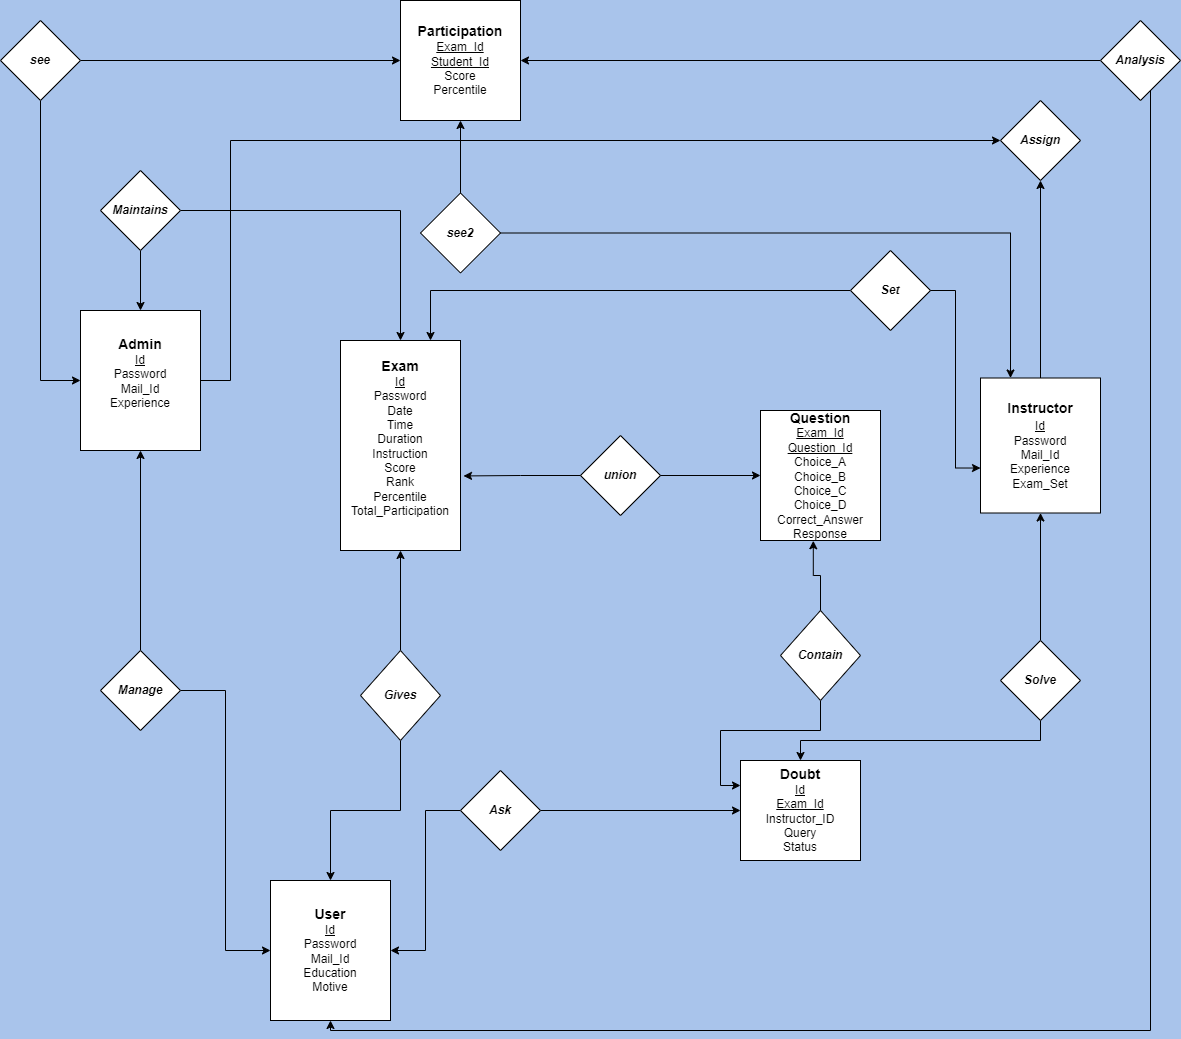

The diagram above was exported from draw.io. Its source (the exported page's mxGraphModel, read from the mxfile embedded in the PNG):
<mxGraphModel dx="4200" dy="2088" grid="1" gridSize="10" guides="1" tooltips="1" connect="1" arrows="1" fold="1" page="1" pageScale="1" pageWidth="1100" pageHeight="1700" background="#A9C4EB" math="0" shadow="0">
  <root>
    <mxCell id="0" />
    <mxCell id="1" parent="0" />
    <mxCell id="BUJFJkyIT8lJ4scQPt0C-4" value="&lt;b&gt;&lt;font style=&quot;font-size: 14px;&quot;&gt;User&lt;/font&gt;&lt;/b&gt;&lt;div&gt;&lt;u&gt;Id&lt;/u&gt;&lt;/div&gt;&lt;div&gt;Password&lt;/div&gt;&lt;div&gt;Mail_Id&lt;/div&gt;&lt;div&gt;Education&lt;/div&gt;&lt;div&gt;Motive&lt;/div&gt;" style="rounded=0;whiteSpace=wrap;html=1;" vertex="1" parent="1">
      <mxGeometry x="330" y="890" width="120" height="140" as="geometry" />
    </mxCell>
    <mxCell id="BUJFJkyIT8lJ4scQPt0C-5" style="edgeStyle=orthogonalEdgeStyle;rounded=0;orthogonalLoop=1;jettySize=auto;html=1;exitX=0.5;exitY=1;exitDx=0;exitDy=0;" edge="1" parent="1" source="BUJFJkyIT8lJ4scQPt0C-4" target="BUJFJkyIT8lJ4scQPt0C-4">
      <mxGeometry relative="1" as="geometry" />
    </mxCell>
    <mxCell id="BUJFJkyIT8lJ4scQPt0C-12" value="&lt;b&gt;&lt;font style=&quot;font-size: 14px;&quot;&gt;Exam&lt;/font&gt;&lt;/b&gt;&lt;div&gt;&lt;u&gt;Id&lt;/u&gt;&lt;/div&gt;&lt;div&gt;Password&lt;/div&gt;&lt;div&gt;Date&lt;/div&gt;&lt;div&gt;Time&lt;/div&gt;&lt;div&gt;Duration&lt;/div&gt;&lt;div&gt;Instruction&lt;/div&gt;&lt;div&gt;Score&lt;/div&gt;&lt;div&gt;Rank&lt;/div&gt;&lt;div&gt;Percentile&lt;/div&gt;&lt;div&gt;Total_Participation&lt;/div&gt;&lt;div&gt;&lt;br&gt;&lt;/div&gt;" style="rounded=0;whiteSpace=wrap;html=1;" vertex="1" parent="1">
      <mxGeometry x="400" y="350" width="120" height="210" as="geometry" />
    </mxCell>
    <mxCell id="BUJFJkyIT8lJ4scQPt0C-14" value="" style="edgeStyle=orthogonalEdgeStyle;rounded=0;orthogonalLoop=1;jettySize=auto;html=1;" edge="1" parent="1" source="BUJFJkyIT8lJ4scQPt0C-13" target="BUJFJkyIT8lJ4scQPt0C-12">
      <mxGeometry relative="1" as="geometry" />
    </mxCell>
    <mxCell id="BUJFJkyIT8lJ4scQPt0C-15" value="" style="edgeStyle=orthogonalEdgeStyle;rounded=0;orthogonalLoop=1;jettySize=auto;html=1;" edge="1" parent="1" source="BUJFJkyIT8lJ4scQPt0C-13" target="BUJFJkyIT8lJ4scQPt0C-4">
      <mxGeometry relative="1" as="geometry" />
    </mxCell>
    <mxCell id="BUJFJkyIT8lJ4scQPt0C-13" value="&lt;b&gt;&lt;i style=&quot;&quot;&gt;Gives&lt;/i&gt;&lt;/b&gt;" style="rhombus;whiteSpace=wrap;html=1;" vertex="1" parent="1">
      <mxGeometry x="420" y="660" width="80" height="90" as="geometry" />
    </mxCell>
    <mxCell id="BUJFJkyIT8lJ4scQPt0C-79" style="edgeStyle=orthogonalEdgeStyle;rounded=0;orthogonalLoop=1;jettySize=auto;html=1;entryX=0.75;entryY=0;entryDx=0;entryDy=0;" edge="1" parent="1" source="BUJFJkyIT8lJ4scQPt0C-16" target="BUJFJkyIT8lJ4scQPt0C-12">
      <mxGeometry relative="1" as="geometry" />
    </mxCell>
    <mxCell id="BUJFJkyIT8lJ4scQPt0C-16" value="&lt;b&gt;&lt;i&gt;Set&lt;/i&gt;&lt;/b&gt;" style="rhombus;whiteSpace=wrap;html=1;" vertex="1" parent="1">
      <mxGeometry x="910" y="260" width="80" height="80" as="geometry" />
    </mxCell>
    <mxCell id="BUJFJkyIT8lJ4scQPt0C-45" style="edgeStyle=orthogonalEdgeStyle;rounded=0;orthogonalLoop=1;jettySize=auto;html=1;" edge="1" parent="1" source="BUJFJkyIT8lJ4scQPt0C-18" target="BUJFJkyIT8lJ4scQPt0C-41">
      <mxGeometry relative="1" as="geometry">
        <mxPoint x="750" y="109.99999999999989" as="targetPoint" />
      </mxGeometry>
    </mxCell>
    <mxCell id="BUJFJkyIT8lJ4scQPt0C-18" value="&lt;b style=&quot;font-size: 14px;&quot;&gt;&lt;font style=&quot;font-size: 14px;&quot;&gt;Instructor&lt;/font&gt;&lt;/b&gt;&lt;div style=&quot;font-size: 14px;&quot;&gt;&lt;u style=&quot;font-size: 12px;&quot;&gt;Id&lt;/u&gt;&lt;/div&gt;&lt;div&gt;Password&lt;/div&gt;&lt;div&gt;Mail_Id&lt;/div&gt;&lt;div&gt;Experience&lt;/div&gt;&lt;div&gt;Exam_Set&lt;/div&gt;" style="rounded=0;whiteSpace=wrap;html=1;" vertex="1" parent="1">
      <mxGeometry x="1040" y="387.5" width="120" height="135" as="geometry" />
    </mxCell>
    <mxCell id="BUJFJkyIT8lJ4scQPt0C-21" value="&lt;div&gt;&lt;b&gt;&lt;font style=&quot;font-size: 14px;&quot;&gt;Doubt&lt;/font&gt;&lt;/b&gt;&lt;/div&gt;&lt;div&gt;&lt;u&gt;Id&lt;/u&gt;&lt;/div&gt;&lt;div&gt;&lt;u&gt;Exam_Id&lt;/u&gt;&lt;/div&gt;&lt;div&gt;Instructor_ID&lt;/div&gt;&lt;div&gt;Query&lt;/div&gt;&lt;div&gt;Status&lt;/div&gt;" style="rounded=0;whiteSpace=wrap;html=1;" vertex="1" parent="1">
      <mxGeometry x="800" y="770" width="120" height="100" as="geometry" />
    </mxCell>
    <mxCell id="BUJFJkyIT8lJ4scQPt0C-24" style="edgeStyle=orthogonalEdgeStyle;rounded=0;orthogonalLoop=1;jettySize=auto;html=1;entryX=0.5;entryY=1;entryDx=0;entryDy=0;" edge="1" parent="1" source="BUJFJkyIT8lJ4scQPt0C-23" target="BUJFJkyIT8lJ4scQPt0C-18">
      <mxGeometry relative="1" as="geometry" />
    </mxCell>
    <mxCell id="BUJFJkyIT8lJ4scQPt0C-25" style="edgeStyle=orthogonalEdgeStyle;rounded=0;orthogonalLoop=1;jettySize=auto;html=1;exitX=0.5;exitY=1;exitDx=0;exitDy=0;entryX=0.5;entryY=0;entryDx=0;entryDy=0;" edge="1" parent="1" source="BUJFJkyIT8lJ4scQPt0C-23" target="BUJFJkyIT8lJ4scQPt0C-21">
      <mxGeometry relative="1" as="geometry" />
    </mxCell>
    <mxCell id="BUJFJkyIT8lJ4scQPt0C-23" value="&lt;b&gt;&lt;i style=&quot;&quot;&gt;Solve&lt;/i&gt;&lt;/b&gt;" style="rhombus;whiteSpace=wrap;html=1;" vertex="1" parent="1">
      <mxGeometry x="1060" y="650" width="80" height="80" as="geometry" />
    </mxCell>
    <mxCell id="BUJFJkyIT8lJ4scQPt0C-28" style="edgeStyle=orthogonalEdgeStyle;rounded=0;orthogonalLoop=1;jettySize=auto;html=1;entryX=1;entryY=0.5;entryDx=0;entryDy=0;" edge="1" parent="1" source="BUJFJkyIT8lJ4scQPt0C-26" target="BUJFJkyIT8lJ4scQPt0C-4">
      <mxGeometry relative="1" as="geometry" />
    </mxCell>
    <mxCell id="BUJFJkyIT8lJ4scQPt0C-30" style="edgeStyle=orthogonalEdgeStyle;rounded=0;orthogonalLoop=1;jettySize=auto;html=1;entryX=0;entryY=0.5;entryDx=0;entryDy=0;" edge="1" parent="1" source="BUJFJkyIT8lJ4scQPt0C-26" target="BUJFJkyIT8lJ4scQPt0C-21">
      <mxGeometry relative="1" as="geometry" />
    </mxCell>
    <mxCell id="BUJFJkyIT8lJ4scQPt0C-26" value="&lt;b&gt;&lt;i style=&quot;&quot;&gt;Ask&lt;/i&gt;&lt;/b&gt;" style="rhombus;whiteSpace=wrap;html=1;" vertex="1" parent="1">
      <mxGeometry x="520" y="780" width="80" height="80" as="geometry" />
    </mxCell>
    <mxCell id="BUJFJkyIT8lJ4scQPt0C-34" style="edgeStyle=orthogonalEdgeStyle;rounded=0;orthogonalLoop=1;jettySize=auto;html=1;entryX=0;entryY=0.25;entryDx=0;entryDy=0;" edge="1" parent="1" source="BUJFJkyIT8lJ4scQPt0C-31" target="BUJFJkyIT8lJ4scQPt0C-21">
      <mxGeometry relative="1" as="geometry" />
    </mxCell>
    <mxCell id="BUJFJkyIT8lJ4scQPt0C-31" value="&lt;b&gt;&lt;i&gt;Contain&lt;/i&gt;&lt;/b&gt;" style="rhombus;whiteSpace=wrap;html=1;verticalAlign=middle;fontStyle=0" vertex="1" parent="1">
      <mxGeometry x="840" y="620" width="80" height="90" as="geometry" />
    </mxCell>
    <mxCell id="BUJFJkyIT8lJ4scQPt0C-42" style="edgeStyle=orthogonalEdgeStyle;rounded=0;orthogonalLoop=1;jettySize=auto;html=1;entryX=0;entryY=0.5;entryDx=0;entryDy=0;" edge="1" parent="1" source="BUJFJkyIT8lJ4scQPt0C-35" target="BUJFJkyIT8lJ4scQPt0C-41">
      <mxGeometry relative="1" as="geometry">
        <Array as="points">
          <mxPoint x="290" y="390" />
          <mxPoint x="290" y="150" />
        </Array>
      </mxGeometry>
    </mxCell>
    <mxCell id="BUJFJkyIT8lJ4scQPt0C-35" value="&lt;b&gt;&lt;font style=&quot;font-size: 14px;&quot;&gt;Admin&lt;/font&gt;&lt;/b&gt;&lt;div&gt;&lt;u&gt;Id&lt;/u&gt;&lt;/div&gt;&lt;div&gt;Password&lt;/div&gt;&lt;div&gt;Mail_Id&lt;/div&gt;&lt;div&gt;Experience&lt;/div&gt;&lt;div&gt;&lt;br&gt;&lt;/div&gt;" style="rounded=0;whiteSpace=wrap;html=1;" vertex="1" parent="1">
      <mxGeometry x="140" y="320" width="120" height="140" as="geometry" />
    </mxCell>
    <mxCell id="BUJFJkyIT8lJ4scQPt0C-37" style="edgeStyle=orthogonalEdgeStyle;rounded=0;orthogonalLoop=1;jettySize=auto;html=1;entryX=0;entryY=0.5;entryDx=0;entryDy=0;" edge="1" parent="1" source="BUJFJkyIT8lJ4scQPt0C-36" target="BUJFJkyIT8lJ4scQPt0C-4">
      <mxGeometry relative="1" as="geometry" />
    </mxCell>
    <mxCell id="BUJFJkyIT8lJ4scQPt0C-40" style="edgeStyle=orthogonalEdgeStyle;rounded=0;orthogonalLoop=1;jettySize=auto;html=1;entryX=0.5;entryY=1;entryDx=0;entryDy=0;" edge="1" parent="1" source="BUJFJkyIT8lJ4scQPt0C-36" target="BUJFJkyIT8lJ4scQPt0C-35">
      <mxGeometry relative="1" as="geometry" />
    </mxCell>
    <mxCell id="BUJFJkyIT8lJ4scQPt0C-36" value="&lt;b&gt;&lt;i&gt;Manage&lt;/i&gt;&lt;/b&gt;" style="rhombus;whiteSpace=wrap;html=1;" vertex="1" parent="1">
      <mxGeometry x="160" y="660" width="80" height="80" as="geometry" />
    </mxCell>
    <mxCell id="BUJFJkyIT8lJ4scQPt0C-41" value="&lt;b&gt;&lt;i&gt;Assign&lt;/i&gt;&lt;/b&gt;" style="rhombus;whiteSpace=wrap;html=1;" vertex="1" parent="1">
      <mxGeometry x="1060" y="110" width="80" height="80" as="geometry" />
    </mxCell>
    <mxCell id="BUJFJkyIT8lJ4scQPt0C-50" style="edgeStyle=orthogonalEdgeStyle;rounded=0;orthogonalLoop=1;jettySize=auto;html=1;entryX=0.5;entryY=0;entryDx=0;entryDy=0;" edge="1" parent="1" source="BUJFJkyIT8lJ4scQPt0C-47" target="BUJFJkyIT8lJ4scQPt0C-35">
      <mxGeometry relative="1" as="geometry" />
    </mxCell>
    <mxCell id="BUJFJkyIT8lJ4scQPt0C-80" style="edgeStyle=orthogonalEdgeStyle;rounded=0;orthogonalLoop=1;jettySize=auto;html=1;entryX=0.5;entryY=0;entryDx=0;entryDy=0;" edge="1" parent="1" source="BUJFJkyIT8lJ4scQPt0C-47" target="BUJFJkyIT8lJ4scQPt0C-12">
      <mxGeometry relative="1" as="geometry" />
    </mxCell>
    <mxCell id="BUJFJkyIT8lJ4scQPt0C-47" value="&lt;b&gt;&lt;i&gt;Maintains&lt;/i&gt;&lt;/b&gt;" style="rhombus;whiteSpace=wrap;html=1;" vertex="1" parent="1">
      <mxGeometry x="160" y="180" width="80" height="80" as="geometry" />
    </mxCell>
    <mxCell id="BUJFJkyIT8lJ4scQPt0C-52" value="&lt;b&gt;&lt;font style=&quot;font-size: 14px;&quot;&gt;Participation&lt;/font&gt;&lt;/b&gt;&lt;div&gt;&lt;u&gt;Exam_Id&lt;/u&gt;&lt;/div&gt;&lt;div&gt;&lt;u&gt;Student_Id&lt;/u&gt;&lt;/div&gt;&lt;div&gt;Score&lt;/div&gt;&lt;div&gt;Percentile&lt;/div&gt;" style="rounded=0;whiteSpace=wrap;html=1;" vertex="1" parent="1">
      <mxGeometry x="460" y="10" width="120" height="120" as="geometry" />
    </mxCell>
    <mxCell id="BUJFJkyIT8lJ4scQPt0C-56" style="edgeStyle=orthogonalEdgeStyle;rounded=0;orthogonalLoop=1;jettySize=auto;html=1;entryX=0.5;entryY=1;entryDx=0;entryDy=0;" edge="1" parent="1" source="BUJFJkyIT8lJ4scQPt0C-55" target="BUJFJkyIT8lJ4scQPt0C-52">
      <mxGeometry relative="1" as="geometry" />
    </mxCell>
    <mxCell id="BUJFJkyIT8lJ4scQPt0C-57" style="edgeStyle=orthogonalEdgeStyle;rounded=0;orthogonalLoop=1;jettySize=auto;html=1;entryX=0.25;entryY=0;entryDx=0;entryDy=0;" edge="1" parent="1" source="BUJFJkyIT8lJ4scQPt0C-55" target="BUJFJkyIT8lJ4scQPt0C-18">
      <mxGeometry relative="1" as="geometry" />
    </mxCell>
    <mxCell id="BUJFJkyIT8lJ4scQPt0C-55" value="&lt;b&gt;&lt;i&gt;see2&lt;/i&gt;&lt;/b&gt;" style="rhombus;whiteSpace=wrap;html=1;" vertex="1" parent="1">
      <mxGeometry x="480" y="202.5" width="80" height="80" as="geometry" />
    </mxCell>
    <mxCell id="BUJFJkyIT8lJ4scQPt0C-61" style="edgeStyle=orthogonalEdgeStyle;rounded=0;orthogonalLoop=1;jettySize=auto;html=1;entryX=0;entryY=0.5;entryDx=0;entryDy=0;" edge="1" parent="1" source="BUJFJkyIT8lJ4scQPt0C-60" target="BUJFJkyIT8lJ4scQPt0C-35">
      <mxGeometry relative="1" as="geometry" />
    </mxCell>
    <mxCell id="BUJFJkyIT8lJ4scQPt0C-62" style="edgeStyle=orthogonalEdgeStyle;rounded=0;orthogonalLoop=1;jettySize=auto;html=1;entryX=0;entryY=0.5;entryDx=0;entryDy=0;" edge="1" parent="1" source="BUJFJkyIT8lJ4scQPt0C-60" target="BUJFJkyIT8lJ4scQPt0C-52">
      <mxGeometry relative="1" as="geometry" />
    </mxCell>
    <mxCell id="BUJFJkyIT8lJ4scQPt0C-60" value="&lt;b&gt;&lt;i&gt;see&lt;/i&gt;&lt;/b&gt;" style="rhombus;whiteSpace=wrap;html=1;" vertex="1" parent="1">
      <mxGeometry x="60" y="30" width="80" height="80" as="geometry" />
    </mxCell>
    <mxCell id="BUJFJkyIT8lJ4scQPt0C-65" style="edgeStyle=orthogonalEdgeStyle;rounded=0;orthogonalLoop=1;jettySize=auto;html=1;entryX=1;entryY=0.5;entryDx=0;entryDy=0;" edge="1" parent="1" source="BUJFJkyIT8lJ4scQPt0C-63" target="BUJFJkyIT8lJ4scQPt0C-52">
      <mxGeometry relative="1" as="geometry" />
    </mxCell>
    <mxCell id="BUJFJkyIT8lJ4scQPt0C-67" style="edgeStyle=orthogonalEdgeStyle;rounded=0;orthogonalLoop=1;jettySize=auto;html=1;entryX=0.5;entryY=1;entryDx=0;entryDy=0;" edge="1" parent="1" source="BUJFJkyIT8lJ4scQPt0C-63" target="BUJFJkyIT8lJ4scQPt0C-4">
      <mxGeometry relative="1" as="geometry">
        <Array as="points">
          <mxPoint x="1210" y="1040" />
          <mxPoint x="390" y="1040" />
        </Array>
      </mxGeometry>
    </mxCell>
    <mxCell id="BUJFJkyIT8lJ4scQPt0C-63" value="&lt;b&gt;&lt;i&gt;Analysis&lt;/i&gt;&lt;/b&gt;" style="rhombus;whiteSpace=wrap;html=1;" vertex="1" parent="1">
      <mxGeometry x="1160" y="30" width="80" height="80" as="geometry" />
    </mxCell>
    <mxCell id="BUJFJkyIT8lJ4scQPt0C-69" value="&lt;b&gt;&lt;font style=&quot;font-size: 14px;&quot;&gt;Question&lt;/font&gt;&lt;/b&gt;&lt;div&gt;&lt;u style=&quot;&quot;&gt;Exam_Id&lt;/u&gt;&lt;/div&gt;&lt;div&gt;&lt;u style=&quot;&quot;&gt;Question_Id&lt;/u&gt;&lt;/div&gt;&lt;div&gt;Choice_A&lt;/div&gt;&lt;div&gt;Choice_B&lt;/div&gt;&lt;div&gt;Choice_C&lt;/div&gt;&lt;div&gt;Choice_D&lt;/div&gt;&lt;div&gt;Correct_Answer&lt;/div&gt;&lt;div&gt;Response&lt;/div&gt;" style="rounded=0;whiteSpace=wrap;html=1;" vertex="1" parent="1">
      <mxGeometry x="820" y="420" width="120" height="130" as="geometry" />
    </mxCell>
    <mxCell id="BUJFJkyIT8lJ4scQPt0C-78" style="edgeStyle=orthogonalEdgeStyle;rounded=0;orthogonalLoop=1;jettySize=auto;html=1;" edge="1" parent="1" source="BUJFJkyIT8lJ4scQPt0C-70" target="BUJFJkyIT8lJ4scQPt0C-69">
      <mxGeometry relative="1" as="geometry" />
    </mxCell>
    <mxCell id="BUJFJkyIT8lJ4scQPt0C-70" value="&lt;b&gt;&lt;i&gt;union&lt;/i&gt;&lt;/b&gt;" style="rhombus;whiteSpace=wrap;html=1;" vertex="1" parent="1">
      <mxGeometry x="640" y="445" width="80" height="80" as="geometry" />
    </mxCell>
    <mxCell id="BUJFJkyIT8lJ4scQPt0C-73" style="edgeStyle=orthogonalEdgeStyle;rounded=0;orthogonalLoop=1;jettySize=auto;html=1;entryX=1.025;entryY=0.645;entryDx=0;entryDy=0;entryPerimeter=0;" edge="1" parent="1" source="BUJFJkyIT8lJ4scQPt0C-70" target="BUJFJkyIT8lJ4scQPt0C-12">
      <mxGeometry relative="1" as="geometry" />
    </mxCell>
    <mxCell id="BUJFJkyIT8lJ4scQPt0C-75" style="edgeStyle=orthogonalEdgeStyle;rounded=0;orthogonalLoop=1;jettySize=auto;html=1;entryX=0.44;entryY=1.002;entryDx=0;entryDy=0;entryPerimeter=0;" edge="1" parent="1" source="BUJFJkyIT8lJ4scQPt0C-31" target="BUJFJkyIT8lJ4scQPt0C-69">
      <mxGeometry relative="1" as="geometry" />
    </mxCell>
    <mxCell id="BUJFJkyIT8lJ4scQPt0C-77" style="edgeStyle=orthogonalEdgeStyle;rounded=0;orthogonalLoop=1;jettySize=auto;html=1;entryX=0;entryY=0.667;entryDx=0;entryDy=0;entryPerimeter=0;" edge="1" parent="1" source="BUJFJkyIT8lJ4scQPt0C-16" target="BUJFJkyIT8lJ4scQPt0C-18">
      <mxGeometry relative="1" as="geometry" />
    </mxCell>
  </root>
</mxGraphModel>